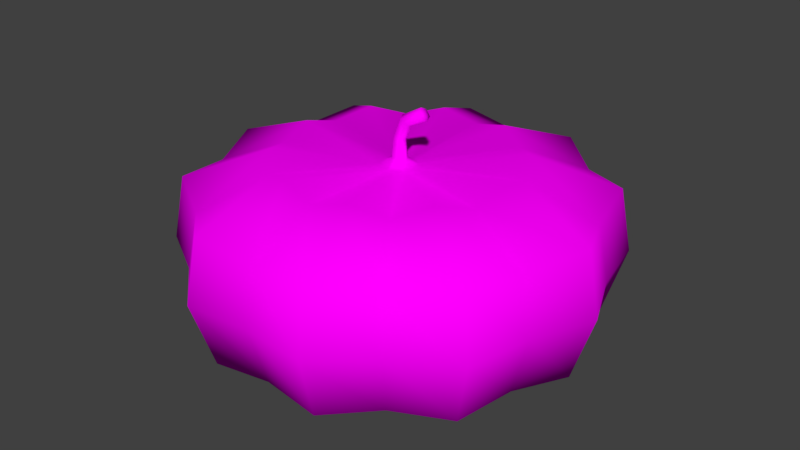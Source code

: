 # Source: Abobora.blend  (saved by Blender 2.79.0; exported with 4.5.12 LTS)
import bpy
from mathutils import Matrix  # noqa: F401  (used for matrix-valued properties, if any)

bpy.ops.wm.read_factory_settings(use_empty=True)
scene = bpy.context.scene
scene.name = 'Scene'

# ---- collections
col_collection_1 = bpy.data.collections.new('Collection 1'); scene.collection.children.link(col_collection_1)

# ---- images (referenced by path relative to the original .blend; pixels are not part of the script)
import os
ASSET_DIR = os.environ.get("B2B_ASSET_DIR", "")  # directory of the original .blend (textures are referenced by path, not embedded)
HERE = os.path.dirname(os.path.abspath(__file__))  # packed textures are extracted next to this script under _unpacked/

def load_image(name, relpath, width, height, colorspace="sRGB"):
    """Load a texture the original file referenced (path relative to the .blend, or extracted next to this script)."""
    p = next((c for c in (os.path.join(HERE, relpath), os.path.join(ASSET_DIR, relpath)) if relpath and os.path.exists(c)), "")
    if p:
        img = bpy.data.images.load(p, check_existing=True)
        img.name = name
    else:  # same state as the original file: an image datablock whose file is absent (Cycles renders it pink)
        img = bpy.data.images.new(name, width, height)
        img.source = "FILE"
        img.filepath = "//" + (relpath or name)
    img.colorspace_settings.name = colorspace
    return img
img_abobora_jpg = load_image('Abobora.jpg', 'Abobora.jpg', 1024, 1024, 'sRGB')
img_ao = load_image('AO', '', 2048, 2048, 'sRGB')
img_aboborapng_png = load_image('AboboraPNG.png', 'AboboraPNG.png', 1024, 1024, 'sRGB')

# ---- materials (node trees are filled in below, after node groups)
mat_material = bpy.data.materials.new('Material')
mat_material.alpha_threshold = 0.0
mat_material.roughness = 0.5

# ---- material node trees
mat_material.use_nodes = True; mat_material.node_tree.nodes.clear()
_N = mat_material.node_tree.nodes; _L = mat_material.node_tree.links
n0 = _N.new('ShaderNodeOutputMaterial'); n0.name = 'Material Output'; n0.location = (300, 300)
n1 = _N.new('ShaderNodeBsdfDiffuse'); n1.name = 'Diffuse BSDF'; n1.location = (10, 300)
n2 = _N.new('ShaderNodeTexImage'); n2.name = 'Image Texture.001'; n2.location = (-144, 91)
n2.width = 140
n2.image = img_abobora_jpg
n3 = _N.new('ShaderNodeTexImage'); n3.name = 'Image Texture'; n3.location = (-249, 501)
n3.width = 140
n3.image = img_ao
n4 = _N.new('ShaderNodeTexImage'); n4.name = 'Image Texture.002'; n4.location = (-232, 153)
n4.width = 140
n4.image = img_aboborapng_png
_L.new(n1.outputs[0], n0.inputs[0])
_L.new(n4.outputs[0], n1.inputs[0])
n0.is_active_output = True

# ---- world
world_world = bpy.data.worlds.new('World'); scene.world = world_world
world_world.color = (0.05088, 0.05088, 0.05088)
world_world.use_sun_shadow = False
world_world.sun_shadow_jitter_overblur = 0.0
world_world.cycles.sampling_method = 'MANUAL'

# ---- meshes
me_cylinder_001 = bpy.data.meshes.new('Cylinder.001')
me_cylinder_001.from_pydata([(0.0, 0.0, -0.007941), (0.1132, 2.372e-08, 0.005675), (0.1228, 1.988e-08, 0.2001), (0.1014, -0.03296, 0.00802), (0.117, -0.03801, 0.1898), (0.09154, -0.06651, 0.005675), (0.09932, -0.07216, 0.2001), (0.06269, -0.08629, 0.00802), (0.07231, -0.09952, 0.1898), (0.03497, -0.1076, 0.005675), (0.03794, -0.1168, 0.2001), (-2.968e-08, -0.1067, 0.00802), (-3.506e-08, -0.123, 0.1898), (-0.03497, -0.1076, 0.005675), (-0.03794, -0.1168, 0.2001), (-0.06269, -0.08629, 0.00802), (-0.07231, -0.09952, 0.1898), (-0.09154, -0.06651, 0.005675), (-0.09932, -0.07216, 0.2001), (-0.1014, -0.03296, 0.00802), (-0.117, -0.03801, 0.1898), (-0.1132, 1.379e-07, 0.005675), (-0.1228, 1.438e-07, 0.2001), (0.2123, -1.085e-08, 0.1674), (0.2244, -1.33e-08, 0.1011), (0.2013, -5.632e-09, 0.03104), (0.1859, -0.06039, 0.1595), (0.1964, -0.06383, 0.1011), (0.1763, -0.05727, 0.03497), (0.1718, -0.1248, 0.1674), (0.1815, -0.1319, 0.1011), (0.1629, -0.1183, 0.03104), (0.1149, -0.1581, 0.1595), (0.1214, -0.1671, 0.1011), (0.1089, -0.1499, 0.03497), (0.06561, -0.2019, 0.1674), (0.06934, -0.2134, 0.1011), (0.06222, -0.1915, 0.03104), (-6.36e-08, -0.1954, 0.1595), (-6.78e-08, -0.2066, 0.1011), (-5.979e-08, -0.1853, 0.03497), (-0.06561, -0.2019, 0.1674), (-0.06934, -0.2134, 0.1011), (-0.06222, -0.1915, 0.03104), (-0.1149, -0.1581, 0.1595), (-0.1214, -0.1671, 0.1011), (-0.1089, -0.1499, 0.03497), (-0.1718, -0.1248, 0.1674), (-0.1815, -0.1319, 0.1011), (-0.1629, -0.1183, 0.03104), (-0.1859, -0.06039, 0.1595), (-0.1964, -0.06383, 0.1011), (-0.1763, -0.05727, 0.03497), (-0.2123, 2.034e-07, 0.1674), (-0.2244, 2.132e-07, 0.1011), (-0.2013, 1.976e-07, 0.03104), (-0.01951, 8.651e-09, 0.1867), (-0.006438, 1.05e-08, 0.2158), (0.01951, 3.707e-09, 0.1867), (0.01578, -0.01147, 0.1867), (0.006028, -0.01855, 0.1867), (-0.006028, -0.01855, 0.1867), (-0.01578, -0.01147, 0.1867), (-0.008323, 9.887e-09, 0.1934), (0.002922, 1.205e-08, 0.2378), (0.008323, 8.033e-09, 0.1934), (0.004652, -0.006404, 0.1934), (-0.004653, -0.006404, 0.1934), (0.02515, 1.236e-08, 0.2503), (-7.311e-08, -0.01855, 0.1867), (0.006438, 9.269e-09, 0.213), (0.003599, -0.005067, 0.2136), (-0.003599, -0.005067, 0.2152), (0.0138, 9.887e-09, 0.2288), (0.0114, -0.005449, 0.2308), (0.005322, -0.005449, 0.2358), (0.02998, 1.236e-08, 0.2446), (0.03303, 9.887e-09, 0.2388), (0.03129, -0.005361, 0.2414), (0.02689, -0.005361, 0.2478)], [], [(59, 6, 4), (58, 59, 4, 2), (61, 69, 67), (0, 1, 3), (74, 78, 79, 75), (23, 2, 4, 26), (0, 3, 5), (61, 62, 16, 14), (26, 4, 6, 29), (0, 5, 7), (62, 18, 16), (29, 6, 8, 32), (0, 7, 9), (62, 20, 18), (32, 8, 10, 35), (0, 9, 11), (62, 56, 22, 20), (35, 10, 12, 38), (0, 11, 13), (40, 39, 42, 43), (0, 13, 15), (41, 14, 16, 44), (0, 15, 17), (44, 16, 18, 47), (0, 17, 19), (47, 18, 20, 50), (0, 19, 21), (50, 20, 22, 53), (19, 52, 55, 21), (52, 51, 54, 55), (51, 50, 53, 54), (17, 49, 52, 19), (49, 48, 51, 52), (48, 47, 50, 51), (15, 46, 49, 17), (46, 45, 48, 49), (45, 44, 47, 48), (13, 43, 46, 15), (43, 42, 45, 46), (42, 41, 44, 45), (69, 61, 14, 12), (71, 74, 75, 72), (9, 37, 40, 11), (37, 36, 39, 40), (36, 35, 38, 39), (7, 34, 37, 9), (34, 33, 36, 37), (33, 32, 35, 36), (5, 31, 34, 7), (31, 30, 33, 34), (30, 29, 32, 33), (3, 28, 31, 5), (28, 27, 30, 31), (27, 26, 29, 30), (1, 25, 28, 3), (25, 24, 27, 28), (24, 23, 26, 27), (67, 62, 61), (66, 60, 59), (69, 60, 66), (39, 38, 41, 42), (56, 62, 67, 63), (67, 72, 57, 63), (38, 12, 14, 41), (70, 73, 74, 71), (72, 75, 64, 57), (11, 40, 43, 13), (74, 73, 77, 78), (66, 67, 69), (76, 78, 77), (75, 79, 68, 64), (66, 71, 72, 67), (60, 69, 12, 10), (65, 70, 71, 66), (59, 58, 65, 66), (76, 79, 78), (76, 68, 79), (6, 59, 8), (60, 10, 8, 59)])
me_cylinder_001.polygons.foreach_set('use_smooth', [True] * 79)
_uv = me_cylinder_001.uv_layers.new(name='UVMap')
_uv.uv.foreach_set('vector', [0.5336, 0.5921, 0.5597, 0.5527, 0.5827, 0.5705, 0.5165, 0.6303, 0.5336, 0.5921, 0.5827, 0.5705, 0.6015, 0.6035, 0.4958, 0.6161, 0.5, 0.6161, 0.4966, 0.6281, 0.5, 0.298, 0.5876, 0.3189, 0.5695, 0.3446, 0.3282, 0.6017, 0.3334, 0.614, 0.3292, 0.6153, 0.3236, 0.6023, 0.6696, 0.5324, 0.6015, 0.6035, 0.5827, 0.5705, 0.6182, 0.5113, 0.5, 0.298, 0.5695, 0.3446, 0.5547, 0.3663, 0.4958, 0.6161, 0.4882, 0.6209, 0.4605, 0.5396, 0.4808, 0.5355, 0.6182, 0.5113, 0.5827, 0.5705, 0.5597, 0.5527, 0.5774, 0.4963, 0.5, 0.298, 0.5547, 0.3663, 0.5351, 0.3749, 0.4882, 0.6209, 0.4403, 0.5527, 0.4605, 0.5396, 0.5774, 0.4963, 0.5597, 0.5527, 0.5395, 0.5396, 0.5496, 0.4924, 0.5, 0.298, 0.5351, 0.3749, 0.518, 0.3841, 0.4882, 0.6209, 0.4173, 0.5705, 0.4403, 0.5527, 0.5496, 0.4924, 0.5395, 0.5396, 0.5192, 0.5355, 0.5234, 0.4879, 0.5, 0.298, 0.518, 0.3841, 0.5, 0.3831, 0.4882, 0.6209, 0.4835, 0.6303, 0.3985, 0.6035, 0.4173, 0.5705, 0.5234, 0.4879, 0.5192, 0.5355, 0.5, 0.5317, 0.5, 0.4885, 0.5, 0.298, 0.5, 0.3831, 0.482, 0.3841, 0.5, 0.43, 0.5, 0.4616, 0.4759, 0.4621, 0.4769, 0.4324, 0.5, 0.298, 0.482, 0.3841, 0.4649, 0.3749, 0.4766, 0.4879, 0.4808, 0.5355, 0.4605, 0.5396, 0.4504, 0.4924, 0.5, 0.298, 0.4649, 0.3749, 0.4453, 0.3663, 0.4504, 0.4924, 0.4605, 0.5396, 0.4403, 0.5527, 0.4226, 0.4963, 0.5, 0.298, 0.4453, 0.3663, 0.4305, 0.3446, 0.4226, 0.4963, 0.4403, 0.5527, 0.4173, 0.5705, 0.3818, 0.5113, 0.5, 0.298, 0.4305, 0.3446, 0.4124, 0.3189, 0.3818, 0.5113, 0.4173, 0.5705, 0.3985, 0.6035, 0.3304, 0.5324, 0.4305, 0.3446, 0.3911, 0.4009, 0.3429, 0.375, 0.4124, 0.3189, 0.3911, 0.4009, 0.3779, 0.4588, 0.32, 0.4557, 0.3429, 0.375, 0.3779, 0.4588, 0.3818, 0.5113, 0.3304, 0.5324, 0.32, 0.4557, 0.4453, 0.3663, 0.4242, 0.4216, 0.3911, 0.4009, 0.4305, 0.3446, 0.4242, 0.4216, 0.4196, 0.4613, 0.3779, 0.4588, 0.3911, 0.4009, 0.4196, 0.4613, 0.4226, 0.4963, 0.3818, 0.5113, 0.3779, 0.4588, 0.4649, 0.3749, 0.4526, 0.4249, 0.4242, 0.4216, 0.4453, 0.3663, 0.4526, 0.4249, 0.4495, 0.4611, 0.4196, 0.4613, 0.4242, 0.4216, 0.4495, 0.4611, 0.4504, 0.4924, 0.4226, 0.4963, 0.4196, 0.4613, 0.482, 0.3841, 0.4769, 0.4324, 0.4526, 0.4249, 0.4649, 0.3749, 0.4769, 0.4324, 0.4759, 0.4621, 0.4495, 0.4611, 0.4526, 0.4249, 0.4759, 0.4621, 0.4766, 0.4879, 0.4504, 0.4924, 0.4495, 0.4611, 0.5, 0.6161, 0.4958, 0.6161, 0.4808, 0.5355, 0.5, 0.5317, 0.3284, 0.5901, 0.3282, 0.6017, 0.3236, 0.6023, 0.3242, 0.5893, 0.518, 0.3841, 0.5231, 0.4324, 0.5, 0.43, 0.5, 0.3831, 0.5231, 0.4324, 0.5241, 0.4621, 0.5, 0.4616, 0.5, 0.43, 0.5241, 0.4621, 0.5234, 0.4879, 0.5, 0.4885, 0.5, 0.4616, 0.5351, 0.3749, 0.5474, 0.4249, 0.5231, 0.4324, 0.518, 0.3841, 0.5474, 0.4249, 0.5505, 0.4611, 0.5241, 0.4621, 0.5231, 0.4324, 0.5505, 0.4611, 0.5496, 0.4924, 0.5234, 0.4879, 0.5241, 0.4621, 0.5547, 0.3663, 0.5758, 0.4216, 0.5474, 0.4249, 0.5351, 0.3749, 0.5758, 0.4216, 0.5804, 0.4613, 0.5505, 0.4611, 0.5474, 0.4249, 0.5804, 0.4613, 0.5774, 0.4963, 0.5496, 0.4924, 0.5505, 0.4611, 0.5695, 0.3446, 0.6089, 0.4009, 0.5758, 0.4216, 0.5547, 0.3663, 0.6089, 0.4009, 0.6221, 0.4588, 0.5804, 0.4613, 0.5758, 0.4216, 0.6221, 0.4588, 0.6182, 0.5113, 0.5774, 0.4963, 0.5804, 0.4613, 0.5876, 0.3189, 0.6571, 0.375, 0.6089, 0.4009, 0.5695, 0.3446, 0.6571, 0.375, 0.68, 0.4557, 0.6221, 0.4588, 0.6089, 0.4009, 0.68, 0.4557, 0.6696, 0.5324, 0.6182, 0.5113, 0.6221, 0.4588, 0.4966, 0.6281, 0.4882, 0.6209, 0.4958, 0.6161, 0.5034, 0.6281, 0.5042, 0.6161, 0.5336, 0.5921, 0.5, 0.6161, 0.5042, 0.6161, 0.5034, 0.6281, 0.5, 0.4616, 0.5, 0.4885, 0.4766, 0.4879, 0.4759, 0.4621, 0.4835, 0.6303, 0.4882, 0.6209, 0.4966, 0.6281, 0.4931, 0.6332, 0.3277, 0.5769, 0.3242, 0.5893, 0.3207, 0.5888, 0.3234, 0.5758, 0.5, 0.4885, 0.5, 0.5317, 0.4808, 0.5355, 0.4766, 0.4879, 0.3319, 0.5908, 0.3318, 0.6011, 0.3282, 0.6017, 0.3284, 0.5901, 0.3242, 0.5893, 0.3236, 0.6023, 0.32, 0.6028, 0.3207, 0.5888, 0.5, 0.3831, 0.5, 0.43, 0.4769, 0.4324, 0.482, 0.3841, 0.3282, 0.6017, 0.3318, 0.6011, 0.3368, 0.6128, 0.3334, 0.614, 0.5034, 0.6281, 0.4966, 0.6281, 0.5, 0.6161, 0.3325, 0.6175, 0.3334, 0.614, 0.336, 0.6163, 0.3236, 0.6023, 0.3292, 0.6153, 0.3256, 0.6166, 0.32, 0.6028, 0.3327, 0.5785, 0.3284, 0.5901, 0.3242, 0.5893, 0.3277, 0.5769, 0.5042, 0.6161, 0.5, 0.6161, 0.5, 0.5317, 0.5192, 0.5355, 0.3368, 0.5801, 0.3319, 0.5908, 0.3284, 0.5901, 0.3327, 0.5785, 0.5336, 0.5921, 0.5165, 0.6303, 0.5069, 0.6332, 0.5034, 0.6281, 0.3325, 0.6175, 0.3292, 0.6153, 0.3334, 0.614, 0.3325, 0.6175, 0.3284, 0.6187, 0.3292, 0.6153, 0.5597, 0.5527, 0.5336, 0.5921, 0.5395, 0.5396, 0.5042, 0.6161, 0.5192, 0.5355, 0.5395, 0.5396, 0.5336, 0.5921])
me_cylinder_001.materials.append(mat_material)
me_cylinder_001.use_remesh_preserve_volume = False
me_cylinder_001.use_remesh_preserve_attributes = False
me_cylinder_001.use_mirror_vertex_groups = False
me_cylinder_001.update()

# ---- objects
ob_abobora = bpy.data.objects.new('Abobora', me_cylinder_001)

# ---- transforms, parenting, visibility, modifiers, constraints
ob_abobora.location = (0.0, 0.0, 0.0)
ob_abobora.lineart.crease_threshold = 0.0
_m = ob_abobora.modifiers.new('Mirror', 'MIRROR')
_m.use_axis = (False, True, False)
_m.use_clip = True

# ---- collection membership
col_collection_1.objects.link(ob_abobora)

# ---- scene / render settings (as saved in the file)
scene.frame_start = 1; scene.frame_end = 250; scene.frame_set(1)
scene.render.engine = 'CYCLES'
scene.render.resolution_percentage = 50
scene.render.dither_intensity = 0.0
scene.render.use_border = True
scene.cycles.use_denoising = False
scene.cycles.samples = 64
scene.cycles.sampling_pattern = 'TABULATED_SOBOL'
scene.cycles.use_adaptive_sampling = False
scene.cycles.use_light_tree = False
scene.cycles.blur_glossy = 0.0
scene.cycles.sample_clamp_indirect = 0.0
scene.cycles.bake_type = 'AO'
scene.view_settings.view_transform = 'Standard'
bpy.context.view_layer.update()

# ---- added for rendering (the .blend has no active camera and no usable light): camera, sun
cam_auto = bpy.data.cameras.new('AutoCamera')
cam_auto.lens = 50.0
cam_auto.sensor_width = 36.0
cam_auto.clip_end = 1000.0
ob_auto_camera = bpy.data.objects.new('AutoCamera', cam_auto)
scene.collection.objects.link(ob_auto_camera)
ob_auto_camera.location = (0.620877, -0.745053, 0.617897)
ob_auto_camera.rotation_euler = (1.09748, -7.21219e-08, 0.694738)
scene.camera = ob_auto_camera
light_auto_sun = bpy.data.lights.new('AutoSun', 'SUN')
light_auto_sun.energy = 3.0
light_auto_sun.angle = 0.0523599
ob_auto_sun = bpy.data.objects.new('AutoSun', light_auto_sun)
scene.collection.objects.link(ob_auto_sun)
ob_auto_sun.rotation_euler = (0.872665, 0.174533, 0.523599)
bpy.context.view_layer.update()
